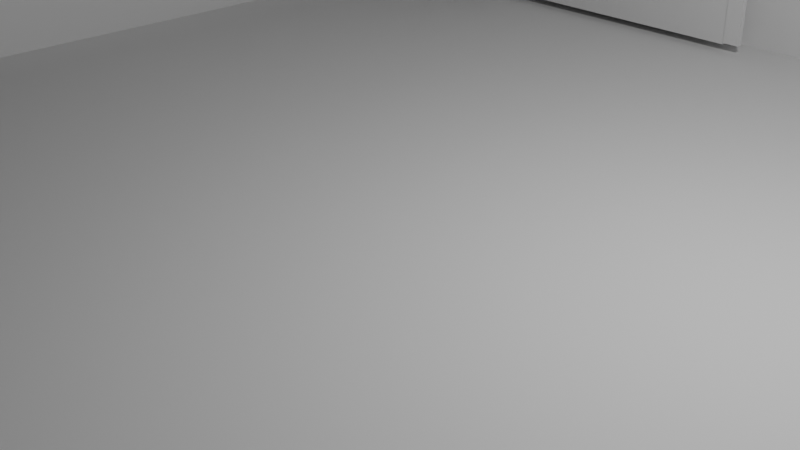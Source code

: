 # Source: Marco_de_puerta.blend  (saved by Blender 4.2.66; exported with 4.5.12 LTS)
import bpy
from mathutils import Matrix  # noqa: F401  (used for matrix-valued properties, if any)

bpy.ops.wm.read_factory_settings(use_empty=True)
scene = bpy.context.scene
scene.name = 'Scene'

# ---- collections
col_collection = bpy.data.collections.new('Collection'); scene.collection.children.link(col_collection)

# ---- world
world_world = bpy.data.worlds.new('World'); scene.world = world_world
world_world.use_nodes = True; world_world.node_tree.nodes.clear()
_N = world_world.node_tree.nodes; _L = world_world.node_tree.links
n0 = _N.new('ShaderNodeOutputWorld'); n0.name = 'World Output'; n0.location = (300, 300)
n1 = _N.new('ShaderNodeBackground'); n1.name = 'Background'; n1.location = (10, 300)
n1.inputs[0].default_value = (0.05088, 0.05088, 0.05088, 1.0)
_L.new(n1.outputs[0], n0.inputs[0])
n0.is_active_output = True
world_world.color = (0.05088, 0.05088, 0.05088)
world_world.sun_shadow_jitter_overblur = 0.0

# ---- cameras
cam_camera = bpy.data.cameras.new('Camera')
cam_camera.clip_end = 100.0
cam_camera.ortho_scale = 7.314

# ---- lights
light_light = bpy.data.lights.new('Light', 'POINT')
light_light.energy = 1000.0
light_light.shadow_soft_size = 0.1

# ---- meshes
me_plane = bpy.data.meshes.new('Plane')
me_plane.from_pydata([(-1.0, -1.0, 0.0), (1.0, -1.0, 0.0), (-1.0, 1.0, 0.0), (1.0, 1.0, 0.0), (-1.0, -1.0, -1.198), (1.0, -1.0, -1.198), (1.0, -1.0, -1.197), (1.0, 1.0, -1.197), (1.0, -1.0, -1.197), (1.0, -1.0, -1.197), (0.6023, -0.9624, -0.02359), (1.0, -1.0, -1.197), (1.0, 1.0, -1.197), (1.0, -1.0, -1.197), (1.0, -1.0, 0.0), (1.0, 1.0, 0.0), (1.0, 1.0, -1.197), (1.0, -1.0, -1.197), (1.0, -1.0, -1.198), (1.0, -1.0, 0.0), (-1.0, -1.0, 0.0), (1.0, 1.0, -1.197), (1.0, -1.0, -1.197), (1.0, -1.0, 0.0), (1.0, 1.0, 0.0), (1.0, -1.0, -1.198), (-1.0, -1.0, -1.198), (1.0, -1.0, 0.0), (1.0, 1.0, 0.0), (1.0, 1.0, -1.197), (1.0, -1.0, -1.197), (1.0, -1.0, -1.198), (1.0, -1.0, 0.0), (1.0, 1.0, -1.197), (1.0, -1.0, -1.197), (1.0, 1.0, 0.0), (1.0, 1.0, -1.197), (1.0, -1.0, -1.198), (-1.0, -1.0, -1.198), (1.0, -1.0, 0.0), (1.0, 1.0, 0.0), (1.0, 1.0, -1.197), (1.0, -1.0, -1.197), (1.0, -1.0, -1.198), (1.0, -1.0, 0.0), (1.0, 1.0, -1.197), (1.0, -1.0, -1.197), (1.0, -1.0, -1.197), (1.0, 1.0, -1.197), (1.0, -1.0, -1.198), (-1.0, -1.0, -1.198), (-1.0, -1.0, 0.0), (1.0, -1.0, 0.0), (-1.0, -1.0, 0.0), (1.0, -1.0, -1.198), (-1.0, -1.0, -1.198), (1.0, -1.0, -1.198), (1.0, -1.0, 0.0), (-1.0, 1.0, 0.0), (1.0, 1.0, 0.0), (1.0, -1.0, 0.0), (1.0, 1.0, 0.0), (1.0, 1.0, -1.197), (1.0, -1.0, -1.197), (1.0, 1.0, -1.197), (1.0, -1.0, 0.0), (-1.0, -1.0, 0.0), (1.0, -1.0, -1.198), (1.0, -1.0, 0.0)], [(12, 13), (14, 15), (15, 16), (17, 19), (19, 18), (20, 19), (21, 22), (23, 24), (25, 26), (27, 28), (28, 29), (30, 32), (32, 31), (33, 34), (35, 36), (37, 38), (39, 40), (40, 41), (42, 44), (44, 43), (45, 46), (48, 47), (50, 51), (49, 50), (53, 52), (54, 55), (57, 56), (58, 59), (60, 61), (61, 62), (64, 63), (66, 65), (68, 67)], [(0, 1, 3, 2), (1, 0, 4, 5), (3, 1, 6, 7)])
_uv = me_plane.uv_layers.new(name='UVMap')
_uv.uv.foreach_set('vector', [0.0, 0.0, 1.0, 0.0, 1.0, 1.0, 0.0, 1.0, 1.0, 0.0, 0.0, 0.0, 0.0, 0.0, 1.0, 0.0, 1.0, 1.0, 1.0, 0.0, 1.0, 0.0, 1.0, 1.0])
me_plane.update()
me_plane_001 = bpy.data.meshes.new('Plane.001')
me_plane_001.from_pydata([(-0.356, -0.9239, -0.4795), (-0.7097, -0.9239, -0.4795), (-0.356, -0.9239, -0.8777), (-0.7097, -0.9239, -0.8777), (-0.7097, -0.9239, -0.8773), (-0.3999, -0.9239, -0.5235), (-0.6657, -0.9239, -0.5235), (-0.6657, -0.9239, -0.8337), (-0.3999, -0.9239, -0.8337), (-0.3999, -0.9753, -0.5235), (-0.6657, -0.9753, -0.5235), (-0.6657, -0.9753, -0.8337), (-0.3999, -0.9753, -0.8337)], [(4, 1)], [(6, 5, 9, 10), (5, 6, 1, 0), (7, 8, 2, 3), (8, 5, 0, 2), (6, 7, 3, 1), (10, 9, 12, 11), (7, 6, 10, 11), (8, 7, 11, 12), (5, 8, 12, 9)])
_uv = me_plane_001.uv_layers.new(name='UVMap')
_uv.uv.foreach_set('vector', [0.8757, 0.0, 0.1243, 0.0, 0.1243, 0.0, 0.8757, 0.0, 0.1243, 0.0, 0.8757, 0.0, 1.0, 0.0, 0.0, 0.0, 0.8757, 0.0, 0.1243, 0.0, 0.0, 0.0, 1.0, 0.0, 0.1243, 0.0, 0.1243, 0.0, 0.0, 0.0, 0.0, 0.0, 0.8757, 0.0, 0.8757, 0.0, 1.0, 0.0, 1.0, 0.0, 0.8757, 0.0, 0.1243, 0.0, 0.1243, 0.0, 0.8757, 0.0, 0.8757, 0.0, 0.8757, 0.0, 0.8757, 0.0, 0.8757, 0.0, 0.1243, 0.0, 0.8757, 0.0, 0.8757, 0.0, 0.1243, 0.0, 0.1243, 0.0, 0.1243, 0.0, 0.1243, 0.0, 0.1243, 0.0])
me_plane_001.update()
me_plane_002 = bpy.data.meshes.new('Plane.002')
me_plane_002.from_pydata([(0.09194, -0.9212, -0.9158), (0.09194, -0.9212, -0.02201), (0.6098, -0.9212, -0.9158), (0.6098, -0.9212, -0.02201)], [], [(0, 1, 3, 2)])
_uv = me_plane_002.uv_layers.new(name='UVMap')
_uv.uv.foreach_set('vector', [0.1232, 0.0, 1.123, 1.49e-08, 1.123, 1.0, 0.1232, 1.0])
me_plane_002.update()
me_plane_003 = bpy.data.meshes.new('Plane.003')
me_plane_003.from_pydata([(0.93, 0.6677, -0.3645), (0.93, 0.6677, -0.9143), (0.93, -0.6677, -0.3645), (0.93, -0.6677, -0.9143), (0.93, -0.7026, -0.3297), (0.93, 0.7026, -0.3297), (0.93, 0.7026, -0.9492), (0.93, -0.7026, -0.9492), (0.9571, 0.6677, -0.3645), (0.9571, 0.6677, -0.9143), (0.9571, -0.6677, -0.3645), (0.9571, -0.6677, -0.9143), (0.908, 0.6677, -0.3645), (0.908, -0.6677, -0.3645), (0.908, -0.7026, -0.3297), (0.908, 0.7026, -0.3297)], [], [(1, 0, 5, 6), (3, 1, 6, 7), (2, 3, 7, 4), (8, 9, 11, 10), (2, 0, 8, 10), (12, 13, 14, 15)])
_uv = me_plane_003.uv_layers.new(name='UVMap')
_uv.uv.foreach_set('vector', [0.6045, 0.02483, -0.2829, 0.02483, -0.3392, 0.0, 0.6608, 0.0, 0.6045, 0.9752, 0.6045, 0.02483, 0.6608, 0.0, 0.6608, 1.0, -0.2829, 0.9752, 0.6045, 0.9752, 0.6608, 1.0, -0.3392, 1.0, -0.2829, 0.02483, 0.6045, 0.02483, 0.6045, 0.9752, -0.2829, 0.9752, -0.2829, 0.9752, -0.2829, 0.02483, -0.2829, 0.02483, -0.2829, 0.9752, -0.2829, 0.02483, -0.2829, 0.9752, -0.3392, 1.0, -0.3392, 0.0])
me_plane_003.update()
me_plane_004 = bpy.data.meshes.new('Plane.004')
me_plane_004.from_pydata([(0.1297, -0.9219, -0.5974), (0.1297, -0.8998, -0.5974), (0.1276, -0.9219, -0.598), (0.1276, -0.8998, -0.598), (0.1257, -0.9219, -0.599), (0.1257, -0.8998, -0.599), (0.124, -0.9219, -0.6004), (0.124, -0.8998, -0.6004), (0.1227, -0.9219, -0.6021), (0.1227, -0.8998, -0.6021), (0.1216, -0.9219, -0.604), (0.1216, -0.8998, -0.604), (0.121, -0.9219, -0.6061), (0.121, -0.8998, -0.6061), (0.1208, -0.9219, -0.6082), (0.1208, -0.8998, -0.6082), (0.121, -0.9219, -0.6104), (0.121, -0.8998, -0.6104), (0.1216, -0.9219, -0.6124), (0.1216, -0.8998, -0.6124), (0.1227, -0.9219, -0.6144), (0.1227, -0.8998, -0.6144), (0.124, -0.9219, -0.616), (0.124, -0.8998, -0.616), (0.1257, -0.9219, -0.6174), (0.1257, -0.8998, -0.6174), (0.1276, -0.9219, -0.6184), (0.1276, -0.8998, -0.6184), (0.1297, -0.9219, -0.6191), (0.1297, -0.8998, -0.6191), (0.1319, -0.9219, -0.6193), (0.1319, -0.8998, -0.6193), (0.134, -0.9219, -0.6191), (0.134, -0.8998, -0.6191), (0.1361, -0.9219, -0.6184), (0.1361, -0.8998, -0.6184), (0.138, -0.9219, -0.6174), (0.138, -0.8998, -0.6174), (0.1397, -0.9219, -0.616), (0.1397, -0.8998, -0.616), (0.1411, -0.9219, -0.6144), (0.1411, -0.8998, -0.6144), (0.1421, -0.9219, -0.6124), (0.1421, -0.8998, -0.6124), (0.1427, -0.9219, -0.6104), (0.1427, -0.8998, -0.6104), (0.1429, -0.9219, -0.6082), (0.1429, -0.8998, -0.6082), (0.1427, -0.9219, -0.6061), (0.1427, -0.8998, -0.6061), (0.1421, -0.9219, -0.604), (0.1421, -0.8998, -0.604), (0.1411, -0.9219, -0.6021), (0.1411, -0.8998, -0.6021), (0.1397, -0.9219, -0.6004), (0.1397, -0.8998, -0.6004), (0.138, -0.9219, -0.599), (0.138, -0.8998, -0.599), (0.1361, -0.9219, -0.598), (0.1361, -0.8998, -0.598), (0.134, -0.9219, -0.5974), (0.134, -0.8998, -0.5974), (0.1319, -0.9219, -0.5971), (0.1319, -0.8998, -0.5971)], [], [(63, 62, 60, 61), (61, 60, 58, 59), (59, 58, 56, 57), (57, 56, 54, 55), (55, 54, 52, 53), (53, 52, 50, 51), (51, 50, 48, 49), (49, 48, 46, 47), (47, 46, 44, 45), (45, 44, 42, 43), (43, 42, 40, 41), (41, 40, 38, 39), (39, 38, 36, 37), (37, 36, 34, 35), (35, 34, 32, 33), (33, 32, 30, 31), (31, 30, 28, 29), (29, 28, 26, 27), (27, 26, 24, 25), (25, 24, 22, 23), (23, 22, 20, 21), (21, 20, 18, 19), (19, 18, 16, 17), (17, 16, 14, 15), (15, 14, 12, 13), (13, 12, 10, 11), (11, 10, 8, 9), (9, 8, 6, 7), (7, 6, 4, 5), (5, 4, 2, 3), (60, 62, 0, 2, 4, 6, 8, 10, 12, 14, 16, 18, 20, 22, 24, 26, 28, 30, 32, 34, 36, 38, 40, 42, 44, 46, 48, 50, 52, 54, 56, 58), (2, 0, 1, 3, 63, 61, 5, 59, 7, 57, 9, 11, 55, 13, 53, 15, 51, 49, 17, 19, 47, 21, 45, 23, 43, 41, 25, 39, 27, 37, 29, 35, 31, 33, 32, 30, 34, 28, 36, 26, 38, 24, 40, 42, 22, 44, 20, 46, 18, 16, 48, 50, 14, 52, 12, 54, 10, 8, 56, 6, 58, 4, 60, 62), (3, 2, 0, 1), (1, 0, 62, 63), (63, 61, 59, 57, 55, 53, 51, 49, 47, 45, 43, 41, 39, 37, 35, 33, 31, 29, 27, 25, 23, 21, 19, 17, 15, 13, 11, 9, 7, 5, 3, 1)])
_uv = me_plane_004.uv_layers.new(name='UVMap')
_uv.uv.foreach_set('vector', [1.0, 0.5, 1.0, 1.0, 0.9688, 1.0, 0.9688, 0.5, 0.9688, 0.5, 0.9688, 1.0, 0.9375, 1.0, 0.9375, 0.5, 0.9375, 0.5, 0.9375, 1.0, 0.9062, 1.0, 0.9062, 0.5, 0.9062, 0.5, 0.9062, 1.0, 0.875, 1.0, 0.875, 0.5, 0.875, 0.5, 0.875, 1.0, 0.8438, 1.0, 0.8438, 0.5, 0.8438, 0.5, 0.8438, 1.0, 0.8125, 1.0, 0.8125, 0.5, 0.8125, 0.5, 0.8125, 1.0, 0.7812, 1.0, 0.7812, 0.5, 0.7812, 0.5, 0.7812, 1.0, 0.75, 1.0, 0.75, 0.5, 0.75, 0.5, 0.75, 1.0, 0.7188, 1.0, 0.7188, 0.5, 0.7188, 0.5, 0.7188, 1.0, 0.6875, 1.0, 0.6875, 0.5, 0.6875, 0.5, 0.6875, 1.0, 0.6562, 1.0, 0.6562, 0.5, 0.6562, 0.5, 0.6562, 1.0, 0.625, 1.0, 0.625, 0.5, 0.625, 0.5, 0.625, 1.0, 0.5938, 1.0, 0.5938, 0.5, 0.5938, 0.5, 0.5938, 1.0, 0.5625, 1.0, 0.5625, 0.5, 0.5625, 0.5, 0.5625, 1.0, 0.5312, 1.0, 0.5312, 0.5, 0.5312, 0.5, 0.5312, 1.0, 0.5, 1.0, 0.5, 0.5, 0.5, 0.5, 0.5, 1.0, 0.4688, 1.0, 0.4688, 0.5, 0.4688, 0.5, 0.4688, 1.0, 0.4375, 1.0, 0.4375, 0.5, 0.4375, 0.5, 0.4375, 1.0, 0.4062, 1.0, 0.4062, 0.5, 0.4062, 0.5, 0.4062, 1.0, 0.375, 1.0, 0.375, 0.5, 0.375, 0.5, 0.375, 1.0, 0.3438, 1.0, 0.3438, 0.5, 0.3438, 0.5, 0.3438, 1.0, 0.3125, 1.0, 0.3125, 0.5, 0.3125, 0.5, 0.3125, 1.0, 0.2812, 1.0, 0.2812, 0.5, 0.2812, 0.5, 0.2812, 1.0, 0.25, 1.0, 0.25, 0.5, 0.25, 0.5, 0.25, 1.0, 0.2188, 1.0, 0.2188, 0.5, 0.2188, 0.5, 0.2188, 1.0, 0.1875, 1.0, 0.1875, 0.5, 0.1875, 0.5, 0.1875, 1.0, 0.1562, 1.0, 0.1562, 0.5, 0.1562, 0.5, 0.1562, 1.0, 0.125, 1.0, 0.125, 0.5, 0.125, 0.5, 0.125, 1.0, 0.09375, 1.0, 0.09375, 0.5, 0.09375, 0.5, 0.09375, 1.0, 0.0625, 1.0, 0.0625, 0.5, 0.7968, 0.4854, 0.75, 0.49, 0.7032, 0.4854, 0.6582, 0.4717, 0.6167, 0.4496, 0.5803, 0.4197, 0.5504, 0.3833, 0.5283, 0.3418, 0.5146, 0.2968, 0.51, 0.25, 0.5146, 0.2032, 0.5283, 0.1582, 0.5504, 0.1167, 0.5803, 0.08029, 0.6167, 0.05045, 0.6582, 0.02827, 0.7032, 0.01461, 0.75, 0.01, 0.7968, 0.01461, 0.8418, 0.02827, 0.8833, 0.05045, 0.9197, 0.08029, 0.9496, 0.1167, 0.9717, 0.1582, 0.9854, 0.2032, 0.99, 0.25, 0.9854, 0.2968, 0.9717, 0.3418, 0.9496, 0.3833, 0.9197, 0.4197, 0.8833, 0.4496, 0.8418, 0.4717, 0.0625, 1.0, 0.03125, 1.0, 0.03125, 0.5, 0.0625, 0.5, 1.0, 0.5, 0.9688, 0.5, 0.0, 0.0, 0.0, 0.0, 0.0, 0.0, 0.0, 0.0, 0.1562, 0.5, 0.1875, 0.5, 0.0, 0.0, 0.0, 0.0, 0.0, 0.0, 0.0, 0.0, 0.8125, 0.5, 0.7812, 0.5, 0.2812, 0.5, 0.3125, 0.5, 0.0, 0.0, 0.0, 0.0, 0.0, 0.0, 0.0, 0.0, 0.6875, 0.5, 0.6562, 0.5, 0.0, 0.0, 0.0, 0.0, 0.0, 0.0, 0.0, 0.0, 0.0, 0.0, 0.0, 0.0, 0.5, 0.5, 0.5312, 0.5, 0.5312, 1.0, 0.5, 1.0, 0.0, 0.0, 0.0, 0.0, 0.0, 0.0, 0.0, 0.0, 0.0, 0.0, 0.0, 0.0, 0.6562, 1.0, 0.6875, 1.0, 0.0, 0.0, 0.0, 0.0, 0.0, 0.0, 0.0, 0.0, 0.3125, 1.0, 0.2812, 1.0, 0.7812, 1.0, 0.8125, 1.0, 0.0, 0.0, 0.0, 0.0, 0.0, 0.0, 0.0, 0.0, 0.1875, 1.0, 0.1562, 1.0, 0.0, 0.0, 0.0, 0.0, 0.0, 0.0, 0.0, 0.0, 0.9688, 1.0, 1.0, 1.0, 0.0625, 0.5, 0.0625, 1.0, 0.03125, 1.0, 0.03125, 0.5, 0.03125, 0.5, 0.03125, 1.0, 0.0, 1.0, 0.0, 0.5, 0.25, 0.49, 0.2968, 0.4854, 0.3418, 0.4717, 0.3833, 0.4496, 0.4197, 0.4197, 0.4496, 0.3833, 0.4717, 0.3418, 0.4854, 0.2968, 0.49, 0.25, 0.4854, 0.2032, 0.4717, 0.1582, 0.4496, 0.1167, 0.4197, 0.08029, 0.3833, 0.05045, 0.3418, 0.02827, 0.2968, 0.01461, 0.25, 0.01, 0.2032, 0.01461, 0.1582, 0.02827, 0.1167, 0.05045, 0.08029, 0.08029, 0.05045, 0.1167, 0.02827, 0.1582, 0.01461, 0.2032, 0.01, 0.25, 0.01461, 0.2968, 0.02827, 0.3418, 0.05045, 0.3833, 0.08029, 0.4197, 0.1167, 0.4496, 0.1582, 0.4717, 0.2032, 0.4854])
me_plane_004.update()
me_plane_005 = bpy.data.meshes.new('Plane.005')
me_plane_005.from_pydata([(0.9661, 0.7026, -0.3297), (0.9661, 0.7026, -0.9492), (0.9661, -0.7026, -0.3297), (0.9661, -0.7026, -0.9492), (0.93, 0.6677, -0.3645), (0.93, 0.6677, -0.9143), (0.93, -0.6677, -0.3645), (0.93, -0.6677, -0.9143), (0.93, -0.7026, -0.3297), (0.93, 0.7026, -0.3297), (0.93, 0.7026, -0.9492), (0.93, -0.7026, -0.9492), (0.9571, 0.6677, -0.3645), (0.9571, 0.6677, -0.9143), (0.9571, -0.6677, -0.3645), (0.9571, -0.6677, -0.9143), (0.908, 0.6677, -0.3645), (0.908, -0.6677, -0.3645), (0.908, -0.7026, -0.3297), (0.908, 0.7026, -0.3297)], [], [(0, 2, 3, 1), (7, 6, 14, 15), (1, 3, 11, 10), (2, 0, 9, 8), (3, 2, 8, 11), (0, 1, 10, 9), (8, 9, 19, 18), (4, 5, 13, 12), (5, 7, 15, 13), (9, 4, 16, 19), (4, 6, 17, 16), (6, 8, 18, 17)])
_uv = me_plane_005.uv_layers.new(name='UVMap')
_uv.uv.foreach_set('vector', [-0.3392, 0.0, -0.3392, 1.0, 0.6608, 1.0, 0.6608, 0.0, 0.6045, 0.9752, -0.2829, 0.9752, -0.2829, 0.9752, 0.6045, 0.9752, 0.6608, 0.0, 0.6608, 1.0, 0.6608, 1.0, 0.6608, 0.0, -0.3392, 1.0, -0.3392, 0.0, -0.3392, 0.0, -0.3392, 1.0, 0.6608, 1.0, -0.3392, 1.0, -0.3392, 1.0, 0.6608, 1.0, -0.3392, 0.0, 0.6608, 0.0, 0.6608, 0.0, -0.3392, 0.0, -0.3392, 1.0, -0.3392, 0.0, -0.3392, 0.0, -0.3392, 1.0, -0.2829, 0.02483, 0.6045, 0.02483, 0.6045, 0.02483, -0.2829, 0.02483, 0.6045, 0.02483, 0.6045, 0.9752, 0.6045, 0.9752, 0.6045, 0.02483, -0.3392, 0.0, -0.2829, 0.02483, -0.2829, 0.02483, -0.3392, 0.0, -0.2829, 0.02483, -0.2829, 0.9752, -0.2829, 0.9752, -0.2829, 0.02483, -0.2829, 0.9752, -0.3392, 1.0, -0.3392, 1.0, -0.2829, 0.9752])
me_plane_005.update()
me_plane_006 = bpy.data.meshes.new('Plane.006')
me_plane_006.from_pydata([(0.6436, -0.9174, -0.9551), (0.6116, -0.9174, -0.9551), (0.6436, -0.9174, -0.02605), (0.6116, -0.9174, -0.02605), (0.08998, -0.9174, -0.9551), (0.05797, -0.9174, -0.9551), (0.08998, -0.9174, -0.02605), (0.05797, -0.9174, -0.02605), (0.0898, -0.9174, -0.955), (0.0898, -0.9174, -0.923), (0.6117, -0.9174, -0.955), (0.6117, -0.9174, -0.923)], [], [(0, 1, 3, 2), (4, 5, 7, 6), (8, 9, 11, 10)])
_uv = me_plane_006.uv_layers.new(name='UVMap')
_uv.uv.foreach_set('vector', [0.0, 0.0, 1.0, 0.0, 1.0, 1.0, 0.0, 1.0, 0.0, 0.0, 1.0, 0.0, 1.0, 1.0, 0.0, 1.0, 0.0, 0.0, 1.0, 0.0, 1.0, 1.0, 0.0, 1.0])
me_plane_006.update()

# ---- objects
ob_light = bpy.data.objects.new('Light', light_light)
ob_camera = bpy.data.objects.new('Camera', cam_camera)
ob_paredes_y_piso = bpy.data.objects.new('Paredes y piso', me_plane)
ob_ventana = bpy.data.objects.new('Ventana', me_plane_001)
ob_puerta = bpy.data.objects.new('Puerta', me_plane_002)
ob_pizarr_n = bpy.data.objects.new('Pizarrón', me_plane_003)
ob_picaporte = bpy.data.objects.new('Picaporte', me_plane_004)
ob_pizarr_n2 = bpy.data.objects.new('Pizarrón2', me_plane_005)
ob_marco_puerta = bpy.data.objects.new('Marco puerta', me_plane_006)

# ---- transforms, parenting, visibility, modifiers, constraints
ob_light.location = (4.076, 1.005, 5.904)
ob_light.rotation_euler = (0.6503, 0.05522, 1.866)
ob_light.lock_rotations_4d = False
ob_light.empty_display_type = 'ARROWS'
ob_light.color = (0.0, 0.0, 0.0, 0.0)
ob_light.lineart.crease_threshold = 0.0
ob_camera.location = (7.359, -6.926, 4.958)
ob_camera.rotation_euler = (1.109, 0.0, 0.8149)
ob_camera.lock_rotations_4d = False
ob_camera.empty_display_type = 'ARROWS'
ob_camera.color = (0.0, 0.0, 0.0, 0.0)
ob_camera.display_type = 'WIRE'
ob_camera.lineart.crease_threshold = 0.0
ob_paredes_y_piso.location = (0.0, 0.0, 0.0)
ob_paredes_y_piso.scale = (-7.647, -7.647, -7.647)
_m = ob_paredes_y_piso.modifiers.new('Solidify', 'SOLIDIFY')
ob_ventana.location = (0.0, 0.0, 0.0)
ob_ventana.scale = (-7.647, -7.647, -7.647)
_m = ob_ventana.modifiers.new('Solidify', 'SOLIDIFY')
_m.thickness = 0.04
ob_puerta.location = (0.0, 0.0, 0.0)
ob_puerta.scale = (-7.647, -7.647, -7.647)
_m = ob_puerta.modifiers.new('Solidify', 'SOLIDIFY')
_m.thickness = 0.04
ob_pizarr_n.location = (0.0, 0.0, 0.0)
ob_pizarr_n.scale = (-7.647, -7.647, -7.647)
_m = ob_pizarr_n.modifiers.new('Solidify', 'SOLIDIFY')
ob_picaporte.location = (0.0, 0.0, 0.0)
ob_picaporte.scale = (-7.647, -7.647, -7.647)
_m = ob_picaporte.modifiers.new('Solidify', 'SOLIDIFY')
ob_pizarr_n2.location = (0.0, 0.0, 0.0)
ob_pizarr_n2.scale = (-7.647, -7.647, -7.647)
_m = ob_pizarr_n2.modifiers.new('Solidify', 'SOLIDIFY')
ob_marco_puerta.location = (0.0, 0.0, 0.0)
ob_marco_puerta.scale = (-7.647, -7.647, -7.647)
_m = ob_marco_puerta.modifiers.new('Solidify', 'SOLIDIFY')

# ---- collection membership
col_collection.objects.link(ob_light)
col_collection.objects.link(ob_camera)
col_collection.objects.link(ob_paredes_y_piso)
col_collection.objects.link(ob_ventana)
col_collection.objects.link(ob_puerta)
col_collection.objects.link(ob_pizarr_n)
col_collection.objects.link(ob_picaporte)
col_collection.objects.link(ob_pizarr_n2)
col_collection.objects.link(ob_marco_puerta)

# ---- scene / render settings (as saved in the file)
scene.camera = ob_camera
scene.frame_start = 1; scene.frame_end = 250; scene.frame_set(1)
scene.render.engine = 'BLENDER_EEVEE_NEXT'
bpy.context.view_layer.update()

